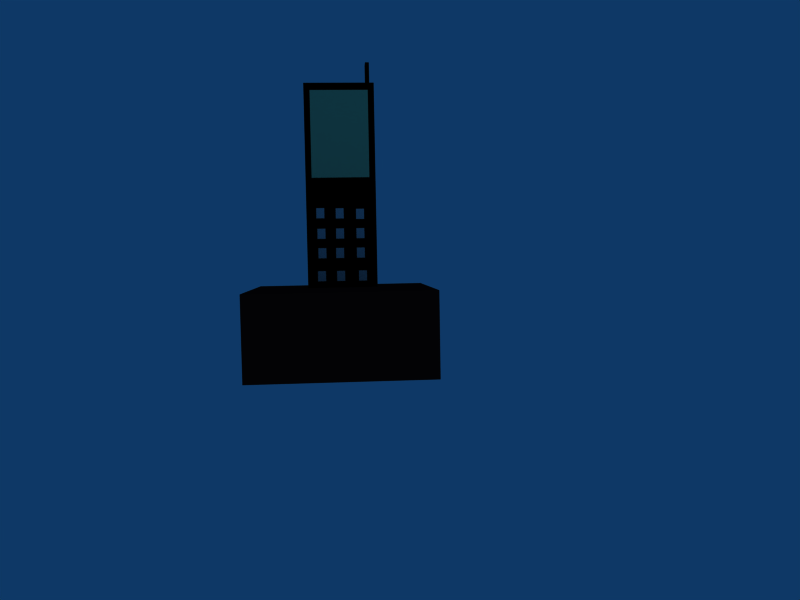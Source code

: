# Source: Tel.blend  (saved by Blender 2.47.0; exported with 4.5.12 LTS)
import bpy
from mathutils import Matrix  # noqa: F401  (used for matrix-valued properties, if any)

bpy.ops.wm.read_factory_settings(use_empty=True)
scene = bpy.context.scene
scene.name = 'Scene'

# ---- collections
col_collection_1 = bpy.data.collections.new('Collection 1'); scene.collection.children.link(col_collection_1)

# ---- materials (node trees are filled in below, after node groups)
mat_material_002 = bpy.data.materials.new('Material.002')
mat_material_002.alpha_threshold = 0.0
mat_material_002.diffuse_color = (0.0, 0.0, 0.0, 1.0)
mat_material_002.roughness = 0.5
mat_material_002.line_color = (0.0, 0.0, 0.0, 1.0)
mat_material_001 = bpy.data.materials.new('Material.001')
mat_material_001.alpha_threshold = 0.0
mat_material_001.diffuse_color = (0.7173, 0.8415, 0.593, 1.0)
mat_material_001.roughness = 0.5
mat_material_001.line_color = (0.0, 0.0, 0.0, 1.0)
mat_material_004 = bpy.data.materials.new('Material.004')
mat_material_004.alpha_threshold = 0.0
mat_material_004.diffuse_color = (0.0, 0.0, 0.0, 1.0)
mat_material_004.roughness = 0.5
mat_material_004.line_color = (0.0, 0.0, 0.0, 1.0)
mat_material_003 = bpy.data.materials.new('Material.003')
mat_material_003.alpha_threshold = 0.0
mat_material_003.diffuse_color = (0.139, 0.04295, 0.04295, 1.0)
mat_material_003.roughness = 0.5
mat_material_003.line_color = (0.0, 0.0, 0.0, 1.0)

# ---- material node trees

# ---- world
world_world = bpy.data.worlds.new('World'); scene.world = world_world
world_world.color = (0.05656, 0.2208, 0.4)
world_world.use_sun_shadow = False
world_world.sun_shadow_jitter_overblur = 0.0
world_world.cycles.sampling_method = 'MANUAL'
world_world.cycles.sample_map_resolution = 256

# ---- cameras
cam_camera = bpy.data.cameras.new('Camera')
cam_camera.passepartout_alpha = 0.2
cam_camera.clip_end = 100.0
cam_camera.lens = 35.0
cam_camera.ortho_scale = 7.314
cam_camera.show_passepartout = False
cam_camera.show_safe_areas = True
cam_camera.dof.focus_distance = 0.0
cam_camera.dof.aperture_fstop = 128.0

# ---- lights
light_spot = bpy.data.lights.new('Spot', 'POINT')
light_spot.transmission_factor = 0.0
light_spot.cutoff_distance = 30.0
light_spot.energy = 100.0
light_spot.shadow_buffer_clip_start = 1.001
light_spot.shadow_soft_size = 1.0
light_spot.shadow_maximum_resolution = 0.006
light_spot.use_absolute_resolution = True
light_spot.cycles.use_multiple_importance_sampling = False

# ---- meshes
me_cube_003 = bpy.data.meshes.new('Cube.003')
me_cube_003.from_pydata([(1.0, 1.0, -1.0), (1.0, -1.0, -1.0), (-1.0, -1.0, -1.0), (-1.0, 1.0, -1.0), (1.0, 1.0, 1.0), (1.0, -1.0, 1.0), (-1.0, -1.0, 1.0), (-1.0, 1.0, 1.0)], [], [(0, 1, 2, 3), (4, 7, 6, 5), (0, 4, 5, 1), (1, 5, 6, 2), (2, 6, 7, 3), (4, 0, 3, 7)])
me_cube_003.materials.append(mat_material_002)
me_cube_003.use_remesh_preserve_volume = False
me_cube_003.use_remesh_preserve_attributes = False
me_cube_003.use_mirror_vertex_groups = False
me_cube_003.update()
me_cube_015 = bpy.data.meshes.new('Cube.015')
me_cube_015.from_pydata([(1.0, 1.0, -1.0), (1.0, -1.0, -1.0), (-1.0, -1.0, -1.0), (-1.0, 1.0, -1.0), (1.0, 1.0, 1.0), (1.0, -1.0, 1.0), (-1.0, -1.0, 1.0), (-1.0, 1.0, 1.0)], [], [(0, 1, 2, 3), (4, 7, 6, 5), (0, 4, 5, 1), (1, 5, 6, 2), (2, 6, 7, 3), (4, 0, 3, 7)])
me_cube_015.use_remesh_preserve_volume = False
me_cube_015.use_remesh_preserve_attributes = False
me_cube_015.use_mirror_vertex_groups = False
me_cube_015.update()
me_cube_014 = bpy.data.meshes.new('Cube.014')
me_cube_014.from_pydata([(1.0, 1.0, -1.0), (1.0, -1.0, -1.0), (-1.0, -1.0, -1.0), (-1.0, 1.0, -1.0), (1.0, 1.0, 1.0), (1.0, -1.0, 1.0), (-1.0, -1.0, 1.0), (-1.0, 1.0, 1.0)], [], [(0, 1, 2, 3), (4, 7, 6, 5), (0, 4, 5, 1), (1, 5, 6, 2), (2, 6, 7, 3), (4, 0, 3, 7)])
me_cube_014.use_remesh_preserve_volume = False
me_cube_014.use_remesh_preserve_attributes = False
me_cube_014.use_mirror_vertex_groups = False
me_cube_014.update()
me_cube_013 = bpy.data.meshes.new('Cube.013')
me_cube_013.from_pydata([(1.0, 1.0, -1.0), (1.0, -1.0, -1.0), (-1.0, -1.0, -1.0), (-1.0, 1.0, -1.0), (1.0, 1.0, 1.0), (1.0, -1.0, 1.0), (-1.0, -1.0, 1.0), (-1.0, 1.0, 1.0)], [], [(0, 1, 2, 3), (4, 7, 6, 5), (0, 4, 5, 1), (1, 5, 6, 2), (2, 6, 7, 3), (4, 0, 3, 7)])
me_cube_013.use_remesh_preserve_volume = False
me_cube_013.use_remesh_preserve_attributes = False
me_cube_013.use_mirror_vertex_groups = False
me_cube_013.update()
me_cube_010 = bpy.data.meshes.new('Cube.010')
me_cube_010.from_pydata([(1.0, 1.0, -1.0), (1.0, -1.0, -1.0), (-1.0, -1.0, -1.0), (-1.0, 1.0, -1.0), (1.0, 1.0, 1.0), (1.0, -1.0, 1.0), (-1.0, -1.0, 1.0), (-1.0, 1.0, 1.0)], [], [(0, 1, 2, 3), (4, 7, 6, 5), (0, 4, 5, 1), (1, 5, 6, 2), (2, 6, 7, 3), (4, 0, 3, 7)])
me_cube_010.use_remesh_preserve_volume = False
me_cube_010.use_remesh_preserve_attributes = False
me_cube_010.use_mirror_vertex_groups = False
me_cube_010.update()
me_cube_011 = bpy.data.meshes.new('Cube.011')
me_cube_011.from_pydata([(1.0, 1.0, -1.0), (1.0, -1.0, -1.0), (-1.0, -1.0, -1.0), (-1.0, 1.0, -1.0), (1.0, 1.0, 1.0), (1.0, -1.0, 1.0), (-1.0, -1.0, 1.0), (-1.0, 1.0, 1.0)], [], [(0, 1, 2, 3), (4, 7, 6, 5), (0, 4, 5, 1), (1, 5, 6, 2), (2, 6, 7, 3), (4, 0, 3, 7)])
me_cube_011.use_remesh_preserve_volume = False
me_cube_011.use_remesh_preserve_attributes = False
me_cube_011.use_mirror_vertex_groups = False
me_cube_011.update()
me_cube_012 = bpy.data.meshes.new('Cube.012')
me_cube_012.from_pydata([(1.0, 1.0, -1.0), (1.0, -1.0, -1.0), (-1.0, -1.0, -1.0), (-1.0, 1.0, -1.0), (1.0, 1.0, 1.0), (1.0, -1.0, 1.0), (-1.0, -1.0, 1.0), (-1.0, 1.0, 1.0)], [], [(0, 1, 2, 3), (4, 7, 6, 5), (0, 4, 5, 1), (1, 5, 6, 2), (2, 6, 7, 3), (4, 0, 3, 7)])
me_cube_012.use_remesh_preserve_volume = False
me_cube_012.use_remesh_preserve_attributes = False
me_cube_012.use_mirror_vertex_groups = False
me_cube_012.update()
me_cube_009 = bpy.data.meshes.new('Cube.009')
me_cube_009.from_pydata([(1.0, 1.0, -1.0), (1.0, -1.0, -1.0), (-1.0, -1.0, -1.0), (-1.0, 1.0, -1.0), (1.0, 1.0, 1.0), (1.0, -1.0, 1.0), (-1.0, -1.0, 1.0), (-1.0, 1.0, 1.0)], [], [(0, 1, 2, 3), (4, 7, 6, 5), (0, 4, 5, 1), (1, 5, 6, 2), (2, 6, 7, 3), (4, 0, 3, 7)])
me_cube_009.use_remesh_preserve_volume = False
me_cube_009.use_remesh_preserve_attributes = False
me_cube_009.use_mirror_vertex_groups = False
me_cube_009.update()
me_cube_007 = bpy.data.meshes.new('Cube.007')
me_cube_007.from_pydata([(1.0, 1.0, -1.0), (1.0, -1.0, -1.0), (-1.0, -1.0, -1.0), (-1.0, 1.0, -1.0), (1.0, 1.0, 1.0), (1.0, -1.0, 1.0), (-1.0, -1.0, 1.0), (-1.0, 1.0, 1.0)], [], [(0, 1, 2, 3), (4, 7, 6, 5), (0, 4, 5, 1), (1, 5, 6, 2), (2, 6, 7, 3), (4, 0, 3, 7)])
me_cube_007.use_remesh_preserve_volume = False
me_cube_007.use_remesh_preserve_attributes = False
me_cube_007.use_mirror_vertex_groups = False
me_cube_007.update()
me_cube_008 = bpy.data.meshes.new('Cube.008')
me_cube_008.from_pydata([(1.0, 1.0, -1.0), (1.0, -1.0, -1.0), (-1.0, -1.0, -1.0), (-1.0, 1.0, -1.0), (1.0, 1.0, 1.0), (1.0, -1.0, 1.0), (-1.0, -1.0, 1.0), (-1.0, 1.0, 1.0)], [], [(0, 1, 2, 3), (4, 7, 6, 5), (0, 4, 5, 1), (1, 5, 6, 2), (2, 6, 7, 3), (4, 0, 3, 7)])
me_cube_008.use_remesh_preserve_volume = False
me_cube_008.use_remesh_preserve_attributes = False
me_cube_008.use_mirror_vertex_groups = False
me_cube_008.update()
me_cube_006 = bpy.data.meshes.new('Cube.006')
me_cube_006.from_pydata([(1.0, 1.0, -1.0), (1.0, -1.0, -1.0), (-1.0, -1.0, -1.0), (-1.0, 1.0, -1.0), (1.0, 1.0, 1.0), (1.0, -1.0, 1.0), (-1.0, -1.0, 1.0), (-1.0, 1.0, 1.0)], [], [(0, 1, 2, 3), (4, 7, 6, 5), (0, 4, 5, 1), (1, 5, 6, 2), (2, 6, 7, 3), (4, 0, 3, 7)])
me_cube_006.use_remesh_preserve_volume = False
me_cube_006.use_remesh_preserve_attributes = False
me_cube_006.use_mirror_vertex_groups = False
me_cube_006.update()
me_cube_005 = bpy.data.meshes.new('Cube.005')
me_cube_005.from_pydata([(1.0, 1.0, -1.0), (1.0, -1.0, -1.0), (-1.0, -1.0, -1.0), (-1.0, 1.0, -1.0), (1.0, 1.0, 1.0), (1.0, -1.0, 1.0), (-1.0, -1.0, 1.0), (-1.0, 1.0, 1.0)], [], [(0, 1, 2, 3), (4, 7, 6, 5), (0, 4, 5, 1), (1, 5, 6, 2), (2, 6, 7, 3), (4, 0, 3, 7)])
me_cube_005.use_remesh_preserve_volume = False
me_cube_005.use_remesh_preserve_attributes = False
me_cube_005.use_mirror_vertex_groups = False
me_cube_005.update()
me_cube_004 = bpy.data.meshes.new('Cube.004')
me_cube_004.from_pydata([(1.0, 1.0, -1.0), (1.0, -1.0, -1.0), (-1.0, -1.0, -1.0), (-1.0, 1.0, -1.0), (1.0, 1.0, 1.0), (1.0, -1.0, 1.0), (-1.0, -1.0, 1.0), (-1.0, 1.0, 1.0)], [], [(0, 1, 2, 3), (4, 7, 6, 5), (0, 4, 5, 1), (1, 5, 6, 2), (2, 6, 7, 3), (4, 0, 3, 7)])
me_cube_004.use_remesh_preserve_volume = False
me_cube_004.use_remesh_preserve_attributes = False
me_cube_004.use_mirror_vertex_groups = False
me_cube_004.update()
me_cube_016 = bpy.data.meshes.new('Cube.016')
me_cube_016.from_pydata([(1.0, 1.0, -1.0), (1.0, -1.0, -1.0), (-1.0, -1.0, -1.0), (-1.0, 1.0, -1.0), (1.0, 1.0, 1.0), (1.0, -1.0, 1.0), (-1.0, -1.0, 1.0), (-1.0, 1.0, 1.0)], [], [(0, 1, 2, 3), (4, 7, 6, 5), (0, 4, 5, 1), (1, 5, 6, 2), (2, 6, 7, 3), (4, 0, 3, 7)])
me_cube_016.materials.append(mat_material_001)
me_cube_016.use_remesh_preserve_volume = False
me_cube_016.use_remesh_preserve_attributes = False
me_cube_016.use_mirror_vertex_groups = False
me_cube_016.update()
me_cube_017 = bpy.data.meshes.new('Cube.017')
me_cube_017.from_pydata([(1.0, 1.0, -1.0), (1.0, -1.0, -1.0), (-1.0, -1.0, -1.0), (-1.0, 1.0, -1.0), (1.0, 1.0, 1.0), (1.0, -1.0, 1.0), (-1.0, -1.0, 1.0), (-1.0, 1.0, 1.0)], [], [(0, 1, 2, 3), (4, 7, 6, 5), (0, 4, 5, 1), (1, 5, 6, 2), (2, 6, 7, 3), (4, 0, 3, 7)])
me_cube_017.materials.append(mat_material_004)
me_cube_017.use_remesh_preserve_volume = False
me_cube_017.use_remesh_preserve_attributes = False
me_cube_017.use_mirror_vertex_groups = False
me_cube_017.update()
me_cube_018 = bpy.data.meshes.new('Cube.018')
me_cube_018.from_pydata([(-0.3811, 1.0, -0.2286), (-0.3811, 0.7655, -0.7823), (-0.3811, 1.0, -0.3811), (1.0, 1.0, 1.0), (0.4337, 1.0, -0.2106), (0.4337, 1.0, -0.1848), (0.4337, 0.7655, -0.1848), (-0.3811, 1.0, -0.7823), (-0.3811, 1.0, -0.7566), (-0.1848, 1.0, -0.1848), (-0.3811, 1.0, -0.1848), (-1.0, 1.0, 1.0), (-0.3811, 0.7655, -0.1848), (1.0, 1.0, -1.0), (1.0, -1.0, -1.0), (-1.0, -1.0, -1.0), (-1.0, 1.0, -1.0), (-1.0, -1.0, 1.0), (1.0, -1.0, 1.0), (0.4337, 0.7655, -0.7823), (0.4337, 1.0, -0.7823)], [], [(0, 1, 2), (3, 4, 5), (6, 5, 4), (7, 2, 8), (9, 10, 11), (12, 10, 9), (13, 14, 15, 16), (3, 11, 17, 18), (13, 3, 18, 14), (14, 18, 17, 15), (15, 17, 11, 16), (12, 6, 19, 1), (3, 5, 9, 11), (6, 12, 9, 5), (10, 0, 16, 11), (0, 10, 12, 1), (16, 0, 2, 7), (1, 7, 8, 2), (3, 13, 20, 4), (6, 4, 20, 19), (13, 16, 7, 20), (19, 20, 7, 1)])
me_cube_018.materials.append(mat_material_003)
me_cube_018.use_remesh_preserve_volume = False
me_cube_018.use_remesh_preserve_attributes = False
me_cube_018.use_mirror_vertex_groups = False
me_cube_018.update()

# ---- objects
ob_cube = bpy.data.objects.new('Cube', me_cube_003)
ob_cube_012 = bpy.data.objects.new('Cube.012', me_cube_015)
ob_cube_011 = bpy.data.objects.new('Cube.011', me_cube_014)
ob_cube_010 = bpy.data.objects.new('Cube.010', me_cube_013)
ob_cube_007 = bpy.data.objects.new('Cube.007', me_cube_010)
ob_cube_008 = bpy.data.objects.new('Cube.008', me_cube_011)
ob_cube_009 = bpy.data.objects.new('Cube.009', me_cube_012)
ob_cube_006 = bpy.data.objects.new('Cube.006', me_cube_009)
ob_cube_004 = bpy.data.objects.new('Cube.004', me_cube_007)
ob_cube_005 = bpy.data.objects.new('Cube.005', me_cube_008)
ob_cube_003 = bpy.data.objects.new('Cube.003', me_cube_006)
ob_cube_002 = bpy.data.objects.new('Cube.002', me_cube_005)
ob_cube_001 = bpy.data.objects.new('Cube.001', me_cube_004)
ob_cube_013 = bpy.data.objects.new('Cube.013', me_cube_016)
ob_cube_014 = bpy.data.objects.new('Cube.014', me_cube_017)
ob_cube_015 = bpy.data.objects.new('Cube.015', me_cube_018)
ob_lamp = bpy.data.objects.new('Lamp', light_spot)
ob_camera = bpy.data.objects.new('Camera', cam_camera)

# ---- transforms, parenting, visibility, modifiers, constraints
ob_cube.location = (-2.28, 1.363, 0.4586)
ob_cube.scale = (0.262, 0.7968, 0.05442)
ob_cube.lock_rotations_4d = False
ob_cube.empty_display_type = 'ARROWS'
ob_cube.color = (0.0, 0.0, 0.0, 1.0)
ob_cube.lineart.crease_threshold = 0.0
ob_cube_012.parent = ob_cube
ob_cube_012.matrix_parent_inverse = Matrix(((3.817, 0.0, 0.0, 9.057), (0.0, 1.255, 0.0, -1.71), (2.384e-07, 0.0, 14.8, -6.211), (0.0, 0.0, 0.0, 1.0)))
ob_cube_012.location = (-2.22, 0.7165, 0.4888)
ob_cube_012.scale = (0.03055, 0.03864, -0.0245)
ob_cube_012.lock_rotations_4d = False
ob_cube_012.empty_display_type = 'ARROWS'
ob_cube_012.color = (0.0, 0.0, 0.0, 1.0)
ob_cube_012.lineart.crease_threshold = 0.0
ob_cube_011.parent = ob_cube
ob_cube_011.matrix_parent_inverse = Matrix(((3.817, 0.0, 0.0, 9.057), (0.0, 1.255, 0.0, -1.71), (2.384e-07, 0.0, 14.8, -6.211), (0.0, 0.0, 0.0, 1.0)))
ob_cube_011.location = (-2.385, 0.7165, 0.4888)
ob_cube_011.scale = (0.03055, 0.03864, -0.0245)
ob_cube_011.lock_rotations_4d = False
ob_cube_011.empty_display_type = 'ARROWS'
ob_cube_011.color = (0.0, 0.0, 0.0, 1.0)
ob_cube_011.lineart.crease_threshold = 0.0
ob_cube_010.parent = ob_cube
ob_cube_010.matrix_parent_inverse = Matrix(((3.817, 0.0, 0.0, 9.057), (0.0, 1.255, 0.0, -1.71), (2.384e-07, 0.0, 14.8, -6.211), (0.0, 0.0, 0.0, 1.0)))
ob_cube_010.location = (-2.529, 0.7165, 0.4888)
ob_cube_010.scale = (0.03055, 0.03864, -0.0245)
ob_cube_010.lock_rotations_4d = False
ob_cube_010.empty_display_type = 'ARROWS'
ob_cube_010.color = (0.0, 0.0, 0.0, 1.0)
ob_cube_010.lineart.crease_threshold = 0.0
ob_cube_007.parent = ob_cube
ob_cube_007.matrix_parent_inverse = Matrix(((3.817, 0.0, 0.0, 9.057), (0.0, 1.255, 0.0, -1.71), (2.384e-07, 0.0, 14.8, -6.211), (0.0, 0.0, 0.0, 1.0)))
ob_cube_007.location = (-2.233, 0.8897, 0.4888)
ob_cube_007.scale = (0.03055, 0.03864, -0.0245)
ob_cube_007.lock_rotations_4d = False
ob_cube_007.empty_display_type = 'ARROWS'
ob_cube_007.color = (0.0, 0.0, 0.0, 1.0)
ob_cube_007.lineart.crease_threshold = 0.0
ob_cube_008.parent = ob_cube
ob_cube_008.matrix_parent_inverse = Matrix(((3.817, 0.0, 0.0, 9.057), (0.0, 1.255, 0.0, -1.71), (2.384e-07, 0.0, 14.8, -6.211), (0.0, 0.0, 0.0, 1.0)))
ob_cube_008.location = (-2.389, 0.8897, 0.4888)
ob_cube_008.scale = (0.03055, 0.03864, -0.0245)
ob_cube_008.lock_rotations_4d = False
ob_cube_008.empty_display_type = 'ARROWS'
ob_cube_008.color = (0.0, 0.0, 0.0, 1.0)
ob_cube_008.lineart.crease_threshold = 0.0
ob_cube_009.parent = ob_cube
ob_cube_009.matrix_parent_inverse = Matrix(((3.817, 0.0, 0.0, 9.057), (0.0, 1.255, 0.0, -1.71), (2.384e-07, 0.0, 14.8, -6.211), (0.0, 0.0, 0.0, 1.0)))
ob_cube_009.location = (-2.522, 0.8897, 0.4888)
ob_cube_009.scale = (0.03055, 0.03864, -0.0245)
ob_cube_009.lock_rotations_4d = False
ob_cube_009.empty_display_type = 'ARROWS'
ob_cube_009.color = (0.0, 0.0, 0.0, 1.0)
ob_cube_009.lineart.crease_threshold = 0.0
ob_cube_006.parent = ob_cube
ob_cube_006.matrix_parent_inverse = Matrix(((3.817, 0.0, 0.0, 9.057), (0.0, 1.255, 0.0, -1.71), (2.384e-07, 0.0, 14.8, -6.211), (0.0, 0.0, 0.0, 1.0)))
ob_cube_006.location = (-2.233, 1.036, 0.4888)
ob_cube_006.scale = (0.03055, 0.03864, -0.0245)
ob_cube_006.lock_rotations_4d = False
ob_cube_006.empty_display_type = 'ARROWS'
ob_cube_006.color = (0.0, 0.0, 0.0, 1.0)
ob_cube_006.lineart.crease_threshold = 0.0
ob_cube_004.parent = ob_cube
ob_cube_004.matrix_parent_inverse = Matrix(((3.817, 0.0, 0.0, 9.057), (0.0, 1.255, 0.0, -1.71), (2.384e-07, 0.0, 14.8, -6.211), (0.0, 0.0, 0.0, 1.0)))
ob_cube_004.location = (-2.386, 1.036, 0.4888)
ob_cube_004.scale = (0.03055, 0.03864, -0.0245)
ob_cube_004.lock_rotations_4d = False
ob_cube_004.empty_display_type = 'ARROWS'
ob_cube_004.color = (0.0, 0.0, 0.0, 1.0)
ob_cube_004.lineart.crease_threshold = 0.0
ob_cube_005.parent = ob_cube
ob_cube_005.matrix_parent_inverse = Matrix(((3.817, 0.0, 0.0, 9.057), (0.0, 1.255, 0.0, -1.71), (2.384e-07, 0.0, 14.8, -6.211), (0.0, 0.0, 0.0, 1.0)))
ob_cube_005.location = (-2.526, 1.036, 0.4888)
ob_cube_005.scale = (0.03055, 0.03864, -0.0245)
ob_cube_005.lock_rotations_4d = False
ob_cube_005.empty_display_type = 'ARROWS'
ob_cube_005.color = (0.0, 0.0, 0.0, 1.0)
ob_cube_005.lineart.crease_threshold = 0.0
ob_cube_003.parent = ob_cube
ob_cube_003.matrix_parent_inverse = Matrix(((3.817, 0.0, 0.0, 9.057), (0.0, 1.255, 0.0, -1.71), (2.384e-07, 0.0, 14.8, -6.211), (0.0, 0.0, 0.0, 1.0)))
ob_cube_003.location = (-2.233, 1.181, 0.5017)
ob_cube_003.scale = (0.03055, 0.03864, -0.0245)
ob_cube_003.lock_rotations_4d = False
ob_cube_003.empty_display_type = 'ARROWS'
ob_cube_003.color = (0.0, 0.0, 0.0, 1.0)
ob_cube_003.lineart.crease_threshold = 0.0
ob_cube_002.parent = ob_cube
ob_cube_002.matrix_parent_inverse = Matrix(((3.817, 0.0, 0.0, 9.057), (0.0, 1.255, 0.0, -1.71), (2.384e-07, 0.0, 14.8, -6.211), (0.0, 0.0, 0.0, 1.0)))
ob_cube_002.location = (-2.386, 1.187, 0.4888)
ob_cube_002.scale = (0.03055, 0.03864, -0.0245)
ob_cube_002.lock_rotations_4d = False
ob_cube_002.empty_display_type = 'ARROWS'
ob_cube_002.color = (0.0, 0.0, 0.0, 1.0)
ob_cube_002.lineart.crease_threshold = 0.0
ob_cube_001.parent = ob_cube
ob_cube_001.matrix_parent_inverse = Matrix(((3.817, 0.0, 0.0, 9.057), (0.0, 1.255, 0.0, -1.71), (2.384e-07, 0.0, 14.8, -6.211), (0.0, 0.0, 0.0, 1.0)))
ob_cube_001.location = (-2.531, 1.19, 0.4888)
ob_cube_001.scale = (0.03055, 0.03864, -0.0245)
ob_cube_001.lock_rotations_4d = False
ob_cube_001.empty_display_type = 'ARROWS'
ob_cube_001.color = (0.0, 0.0, 0.0, 1.0)
ob_cube_001.lineart.crease_threshold = 0.0
ob_cube_013.parent = ob_cube
ob_cube_013.matrix_parent_inverse = Matrix(((3.817, 0.0, 0.0, 9.057), (0.0, 1.255, 0.0, -1.71), (2.384e-07, 0.0, 14.8, -6.211), (0.0, 0.0, 0.0, 1.0)))
ob_cube_013.location = (-2.373, 1.778, 0.4525)
ob_cube_013.scale = (0.2166, 0.3239, 0.06757)
ob_cube_013.lock_rotations_4d = False
ob_cube_013.empty_display_type = 'ARROWS'
ob_cube_013.color = (0.0, 0.0, 0.0, 1.0)
ob_cube_013.lineart.crease_threshold = 0.0
ob_cube_014.parent = ob_cube
ob_cube_014.matrix_parent_inverse = Matrix(((3.817, 0.0, 0.0, 9.057), (0.0, 1.255, 0.0, -1.71), (2.384e-07, 0.0, 14.8, -6.211), (0.0, 0.0, 0.0, 1.0)))
ob_cube_014.location = (-2.158, 2.176, 0.4197)
ob_cube_014.scale = (0.01396, 0.1328, 0.06757)
ob_cube_014.lock_rotations_4d = False
ob_cube_014.empty_display_type = 'ARROWS'
ob_cube_014.color = (0.0, 0.0, 0.0, 1.0)
ob_cube_014.lineart.crease_threshold = 0.0
ob_cube_015.location = (-2.296, 0.3418, 0.764)
ob_cube_015.scale = (0.6431, 0.293, 0.6315)
ob_cube_015.lock_rotations_4d = False
ob_cube_015.empty_display_type = 'ARROWS'
ob_cube_015.color = (0.0, 0.0, 0.0, 1.0)
ob_cube_015.lineart.crease_threshold = 0.0
ob_lamp.location = (4.076, 1.005, 5.904)
ob_lamp.rotation_euler = (0.6503, 0.05522, 1.866)
ob_lamp.lock_rotations_4d = False
ob_lamp.empty_display_type = 'ARROWS'
ob_lamp.color = (0.0, 0.0, 0.0, 0.0)
ob_lamp.lineart.crease_threshold = 0.0
ob_camera.location = (-2.264, 0.8806, 6.429)
ob_camera.rotation_euler = (-0.0589, -0.07114, -0.01806)
ob_camera.lock_rotations_4d = False
ob_camera.empty_display_type = 'ARROWS'
ob_camera.color = (0.0, 0.0, 0.0, 0.0)
ob_camera.display_type = 'WIRE'
ob_camera.lineart.crease_threshold = 0.0

# ---- collection membership
col_collection_1.objects.link(ob_cube)
col_collection_1.objects.link(ob_cube_012)
col_collection_1.objects.link(ob_cube_011)
col_collection_1.objects.link(ob_cube_010)
col_collection_1.objects.link(ob_cube_007)
col_collection_1.objects.link(ob_cube_008)
col_collection_1.objects.link(ob_cube_009)
col_collection_1.objects.link(ob_cube_006)
col_collection_1.objects.link(ob_cube_004)
col_collection_1.objects.link(ob_cube_005)
col_collection_1.objects.link(ob_cube_003)
col_collection_1.objects.link(ob_cube_002)
col_collection_1.objects.link(ob_cube_001)
col_collection_1.objects.link(ob_cube_013)
col_collection_1.objects.link(ob_cube_014)
col_collection_1.objects.link(ob_cube_015)
col_collection_1.objects.link(ob_lamp)
col_collection_1.objects.link(ob_camera)

# ---- scene / render settings (as saved in the file)
scene.camera = ob_camera
scene.frame_start = 1; scene.frame_end = 250; scene.frame_set(3)
scene.render.engine = 'BLENDER_EEVEE_NEXT'
scene.render.image_settings.file_format = 'JPEG'
scene.render.image_settings.color_mode = 'RGB'
scene.render.image_settings.compression = 90
scene.render.resolution_x = 800
scene.render.resolution_y = 600
scene.render.pixel_aspect_x = 100.0
scene.render.pixel_aspect_y = 100.0
scene.render.fps = 25
scene.render.dither_intensity = 0.0
scene.render.use_compositing = False
scene.render.use_sequencer = False
scene.render.bake_margin = 2
scene.render.bake_bias = 0.0
scene.render.use_stamp_time = False
scene.render.use_stamp_date = False
scene.render.use_stamp_frame = False
scene.render.use_stamp_camera = False
scene.render.use_stamp_scene = False
scene.render.use_stamp_filename = False
scene.render.use_stamp_render_time = False
scene.render.stamp_font_size = 0
scene.cycles.use_denoising = False
scene.cycles.samples = 10
scene.cycles.sampling_pattern = 'TABULATED_SOBOL'
scene.cycles.light_sampling_threshold = 0.0
scene.cycles.use_adaptive_sampling = False
scene.cycles.use_light_tree = False
scene.cycles.blur_glossy = 0.0
scene.cycles.volume_bounces = 1
scene.cycles.pixel_filter_type = 'GAUSSIAN'
scene.cycles.sample_clamp_indirect = 0.0
scene.view_settings.view_transform = 'Raw'
bpy.context.view_layer.update()
